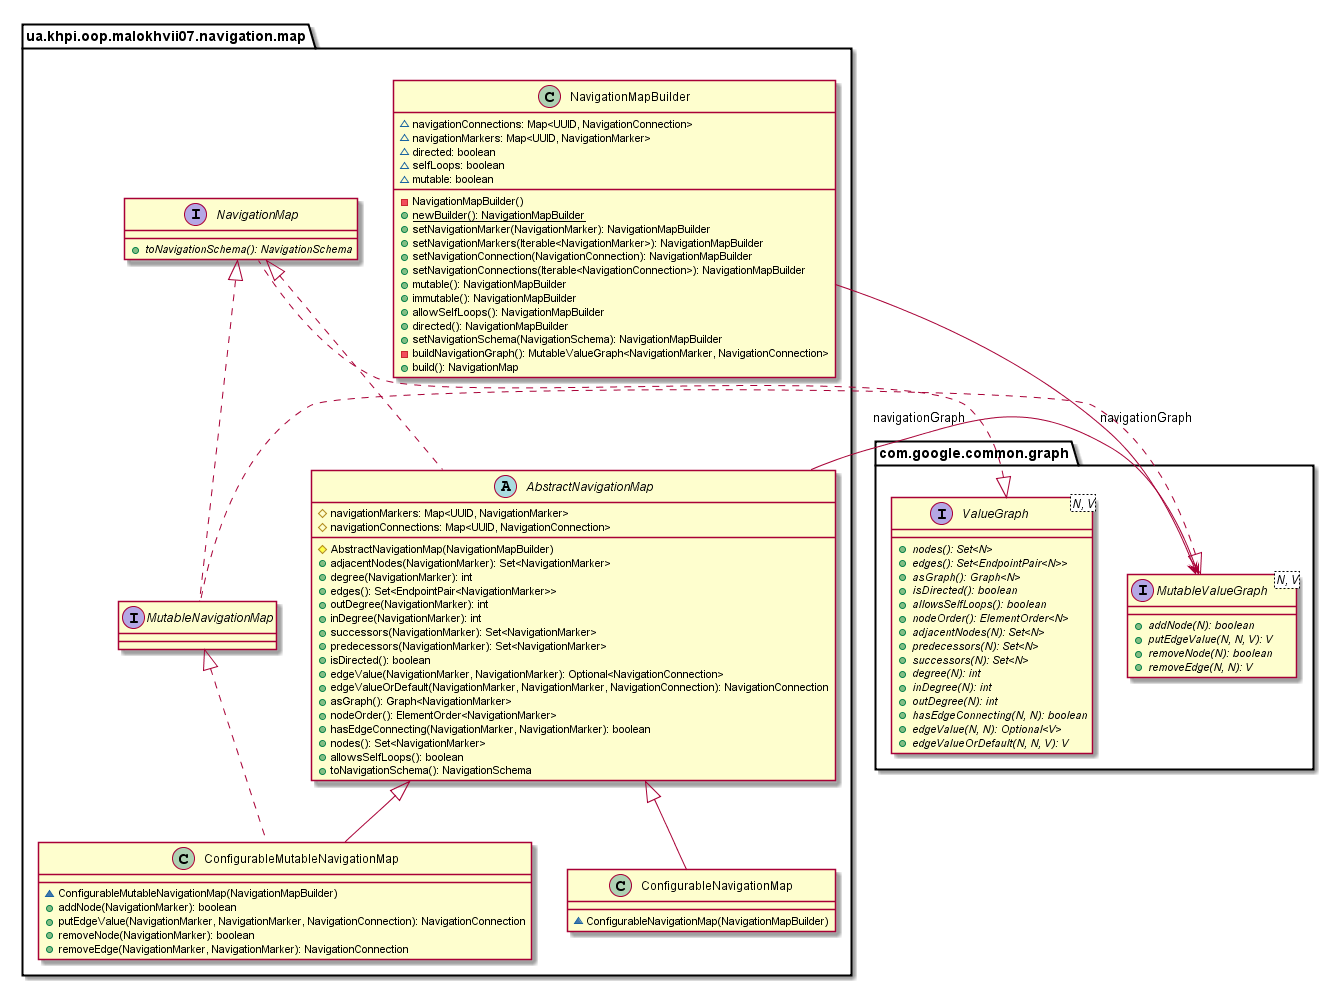

The diagram above was rendered by PlantUML. Its source (embedded in the PNG):
@startuml

    namespace ua.khpi.oop.malokhvii07.navigation.map {

        class NavigationMapBuilder {
            ~navigationConnections: Map<UUID, NavigationConnection>
            ~navigationMarkers: Map<UUID, NavigationMarker>
            ~directed: boolean
            ~selfLoops: boolean
            ~mutable: boolean
            -NavigationMapBuilder()
            {static} +newBuilder(): NavigationMapBuilder
            +setNavigationMarker(NavigationMarker): NavigationMapBuilder
            +setNavigationMarkers(Iterable<NavigationMarker>): NavigationMapBuilder
            +setNavigationConnection(NavigationConnection): NavigationMapBuilder
            +setNavigationConnections(Iterable<NavigationConnection>): NavigationMapBuilder
            +mutable(): NavigationMapBuilder
            +immutable(): NavigationMapBuilder
            +allowSelfLoops(): NavigationMapBuilder
            +directed(): NavigationMapBuilder
            +setNavigationSchema(NavigationSchema): NavigationMapBuilder
            -buildNavigationGraph(): MutableValueGraph<NavigationMarker, NavigationConnection>
            +build(): NavigationMap
        }

        interface NavigationMap {
            {abstract} +toNavigationSchema(): NavigationSchema
        }

        interface MutableNavigationMap {
        }

        class ConfigurableNavigationMap {
            ~ConfigurableNavigationMap(NavigationMapBuilder)
        }

        class ConfigurableMutableNavigationMap {
            ~ConfigurableMutableNavigationMap(NavigationMapBuilder)
            +addNode(NavigationMarker): boolean
            +putEdgeValue(NavigationMarker, NavigationMarker, NavigationConnection): NavigationConnection
            +removeNode(NavigationMarker): boolean
            +removeEdge(NavigationMarker, NavigationMarker): NavigationConnection
        }

        abstract class AbstractNavigationMap {
            #navigationMarkers: Map<UUID, NavigationMarker>
            #navigationConnections: Map<UUID, NavigationConnection>
            #AbstractNavigationMap(NavigationMapBuilder)
            +adjacentNodes(NavigationMarker): Set<NavigationMarker>
            +degree(NavigationMarker): int
            +edges(): Set<EndpointPair<NavigationMarker>>
            +outDegree(NavigationMarker): int
            +inDegree(NavigationMarker): int
            +successors(NavigationMarker): Set<NavigationMarker>
            +predecessors(NavigationMarker): Set<NavigationMarker>
            +isDirected(): boolean
            +edgeValue(NavigationMarker, NavigationMarker): Optional<NavigationConnection>
            +edgeValueOrDefault(NavigationMarker, NavigationMarker, NavigationConnection): NavigationConnection
            +asGraph(): Graph<NavigationMarker>
            +nodeOrder(): ElementOrder<NavigationMarker>
            +hasEdgeConnecting(NavigationMarker, NavigationMarker): boolean
            +nodes(): Set<NavigationMarker>
            +allowsSelfLoops(): boolean
            +toNavigationSchema(): NavigationSchema
        }

        interface com.google.common.graph.ValueGraph<N, V> {
            {abstract} +nodes(): Set<N>
            {abstract} +edges(): Set<EndpointPair<N>>
            {abstract} +asGraph(): Graph<N>
            {abstract} +isDirected(): boolean
            {abstract} +allowsSelfLoops(): boolean
            {abstract} +nodeOrder(): ElementOrder<N>
            {abstract} +adjacentNodes(N): Set<N>
            {abstract} +predecessors(N): Set<N>
            {abstract} +successors(N): Set<N>
            {abstract} +degree(N): int
            {abstract} +inDegree(N): int
            {abstract} +outDegree(N): int
            {abstract} +hasEdgeConnecting(N, N): boolean
            {abstract} +edgeValue(N, N): Optional<V>
            {abstract} +edgeValueOrDefault(N, N, V): V
        }
        com.google.common.graph.ValueGraph <|.. NavigationMap

        interface com.google.common.graph.MutableValueGraph<N, V> {
            {abstract} +addNode(N): boolean
            {abstract} +putEdgeValue(N, N, V): V
            {abstract} +removeNode(N): boolean
            {abstract} +removeEdge(N, N): V
        }
        com.google.common.graph.MutableValueGraph <|.. MutableNavigationMap

        NavigationMap <|.. MutableNavigationMap

        AbstractNavigationMap <|-- ConfigurableNavigationMap

        AbstractNavigationMap <|-- ConfigurableMutableNavigationMap

        MutableNavigationMap <|.. ConfigurableMutableNavigationMap

        NavigationMap <|.. AbstractNavigationMap

        NavigationMapBuilder --> com.google.common.graph.MutableValueGraph: navigationGraph

        AbstractNavigationMap --> com.google.common.graph.MutableValueGraph: navigationGraph

    }

@enduml